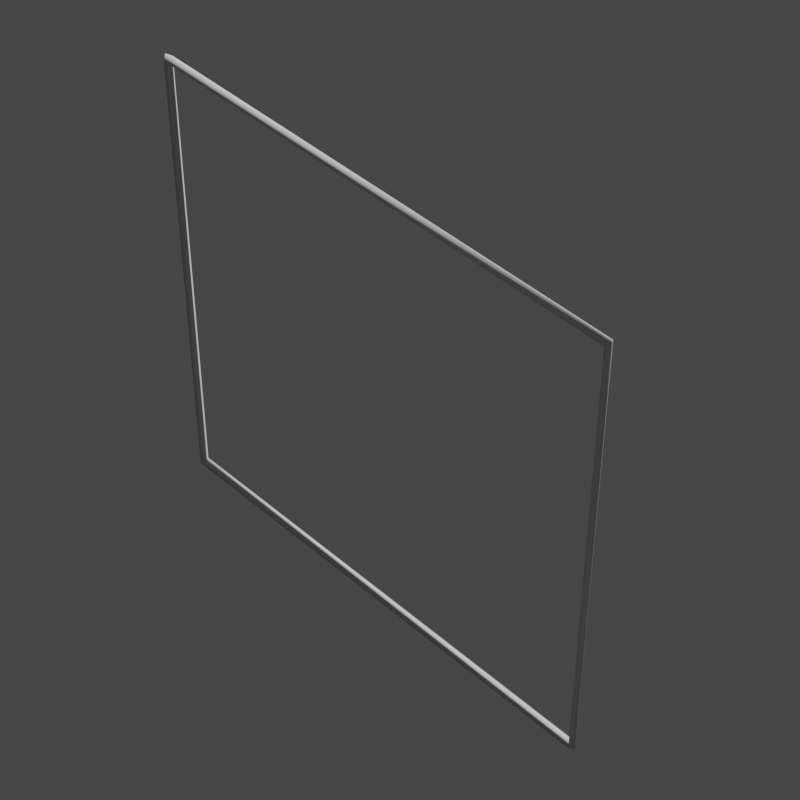 # Source: Square.blend  (saved by Blender 3.0.42; exported with 4.5.12 LTS)
import bpy
from mathutils import Matrix  # noqa: F401  (used for matrix-valued properties, if any)

bpy.ops.wm.read_factory_settings(use_empty=True)
scene = bpy.context.scene
scene.name = 'Scene'

# ---- collections
col_collection = bpy.data.collections.new('Collection'); scene.collection.children.link(col_collection)

# ---- node groups
ng_widget_display = bpy.data.node_groups.new('Widget_Display', 'GeometryNodeTree')
_s = ng_widget_display.interface.new_socket(name='Geometry', in_out='OUTPUT', socket_type='NodeSocketGeometry')
_s = ng_widget_display.interface.new_socket(name='Geometry', in_out='INPUT', socket_type='NodeSocketGeometry')
_s = ng_widget_display.interface.new_socket(name='Thickness', in_out='INPUT', socket_type='NodeSocketFloat')
_s.subtype = 'DISTANCE'
_s.default_value = 0.02
_s.min_value = 0.0
_s = ng_widget_display.interface.new_socket(name='Resolution', in_out='INPUT', socket_type='NodeSocketInt')
_s.default_value = 4
_s.min_value = 3
_s.max_value = 512
ng_widget_display.is_modifier = True
_N = ng_widget_display.nodes; _L = ng_widget_display.links
n0 = _N.new('NodeGroupOutput'); n0.name = 'Group Output'; n0.location = (522, 0)
n1 = _N.new('GeometryNodeCurveToMesh'); n1.name = 'Curve to Mesh'; n1.location = (302, 34)
n2 = _N.new('NodeGroupInput'); n2.name = 'Group Input'; n2.location = (-469, 9)
n3 = _N.new('GeometryNodeSetCurveRadius'); n3.name = 'Set Curve Radius'; n3.location = (72, 72)
n4 = _N.new('GeometryNodeMeshToCurve'); n4.name = 'Mesh to Curve'; n4.location = (-155, 102)
n5 = _N.new('GeometryNodeCurvePrimitiveCircle'); n5.name = 'Curve Circle'; n5.location = (72, -70)
n6 = _N.new('GeometryNodeInputNamedAttribute'); n6.name = 'Named Attribute'; n6.location = (277, 34)
n6.inputs[0].default_value = 'radius'
n7 = _N.new('GeometryNodeSwitch'); n7.name = 'Switch'; n7.location = (277, 34)
n7.input_type = 'FLOAT'
n7.inputs[1].default_value = 1.0
_L.new(n2.outputs[0], n4.inputs[0])
_L.new(n4.outputs[0], n3.inputs[0])
_L.new(n1.outputs[0], n0.inputs[0])
_L.new(n5.outputs[0], n1.inputs[1])
_L.new(n2.outputs[2], n5.inputs[0])
_L.new(n3.outputs[0], n1.inputs[0])
_L.new(n2.outputs[1], n3.inputs[2])
_L.new(n6.outputs[1], n7.inputs[0])
_L.new(n6.outputs[0], n7.inputs[2])
_L.new(n7.outputs[0], n1.inputs[2])
n0.is_active_output = True

# ---- world
world_world = bpy.data.worlds.new('World'); scene.world = world_world
world_world.use_nodes = True; world_world.node_tree.nodes.clear()
_N = world_world.node_tree.nodes; _L = world_world.node_tree.links
n0 = _N.new('ShaderNodeOutputWorld'); n0.name = 'World Output'; n0.location = (300, 300)
n1 = _N.new('ShaderNodeBackground'); n1.name = 'Background'; n1.location = (10, 300)
n1.inputs[0].default_value = (0.05088, 0.05088, 0.05088, 1.0)
_L.new(n1.outputs[0], n0.inputs[0])
n0.is_active_output = True
world_world.color = (0.05088, 0.05088, 0.05088)
world_world.use_sun_shadow = False
world_world.sun_shadow_jitter_overblur = 0.0

# ---- cameras
cam_camera = bpy.data.cameras.new('Camera')
cam_camera.lens = 100.0

# ---- meshes
me_wgt_rig_master_eye_r = bpy.data.meshes.new('WGT-rig_master_eye.R')
me_wgt_rig_master_eye_r.from_pydata([(0.5, -2.98e-08, 0.5), (-0.5, -2.98e-08, 0.5), (0.5, 2.98e-08, -0.5), (-0.5, 2.98e-08, -0.5)], [(0, 1), (2, 3), (0, 2), (3, 1)], [])
me_wgt_rig_master_eye_r.use_remesh_fix_poles = True
me_wgt_rig_master_eye_r.use_remesh_preserve_attributes = False
me_wgt_rig_master_eye_r.use_mirror_vertex_groups = False
me_wgt_rig_master_eye_r.update()
me_wgt_rig_master_eye_r_001 = bpy.data.meshes.new('WGT-rig_master_eye.R.001')
me_wgt_rig_master_eye_r_001.from_pydata([(0.493, -2.939e-08, 0.493), (-0.493, -2.939e-08, 0.493), (0.493, 2.939e-08, -0.493), (-0.493, 2.939e-08, -0.493)], [(0, 1), (2, 3), (0, 2), (3, 1)], [])
me_wgt_rig_master_eye_r_001.use_remesh_fix_poles = True
me_wgt_rig_master_eye_r_001.use_remesh_preserve_attributes = False
me_wgt_rig_master_eye_r_001.use_mirror_vertex_groups = False
me_wgt_rig_master_eye_r_001.update()

# ---- objects
ob_widget = bpy.data.objects.new('Widget', me_wgt_rig_master_eye_r)
ob_widget_thumbnail_mesh = bpy.data.objects.new('Widget_Thumbnail_Mesh', me_wgt_rig_master_eye_r_001)
ob_camera_widget_thumbnail_mesh = bpy.data.objects.new('Camera_Widget_Thumbnail_Mesh', cam_camera)

# ---- transforms, parenting, visibility, modifiers, constraints
ob_widget.location = (0.0, 0.0, 0.0)
ob_widget.lineart.crease_threshold = 0.0
ob_widget_thumbnail_mesh.location = (0.0, 0.0, 0.0)
ob_widget_thumbnail_mesh.lineart.crease_threshold = 0.0
_m = ob_widget_thumbnail_mesh.modifiers.new('Widget_Display', 'NODES')
_m.node_group = ng_widget_display
_gi = [s.identifier for s in ng_widget_display.interface.items_tree if s.item_type == 'SOCKET' and s.in_out == 'INPUT']
_m[_gi[1]] = 0.01  # Thickness
ob_camera_widget_thumbnail_mesh.location = (-1.948, 1.887, 2.738)
ob_camera_widget_thumbnail_mesh.rotation_euler = (0.7854, 4.053e-10, -2.356)

# ---- collection membership
col_collection.objects.link(ob_widget)
col_collection.objects.link(ob_widget_thumbnail_mesh)
col_collection.objects.link(ob_camera_widget_thumbnail_mesh)

# ---- scene / render settings (as saved in the file)
scene.camera = ob_camera_widget_thumbnail_mesh
scene.frame_start = 1; scene.frame_end = 250; scene.frame_set(1)
scene.render.engine = 'BLENDER_EEVEE_NEXT'
scene.render.resolution_x = 1080
scene.cycles.sampling_pattern = 'TABULATED_SOBOL'
scene.cycles.use_light_tree = False
scene.view_settings.view_transform = 'Filmic'
bpy.context.view_layer.update()

# ---- added for rendering (the .blend has no usable light): sun
light_auto_sun = bpy.data.lights.new('AutoSun', 'SUN')
light_auto_sun.energy = 3.0
light_auto_sun.angle = 0.0523599
ob_auto_sun = bpy.data.objects.new('AutoSun', light_auto_sun)
scene.collection.objects.link(ob_auto_sun)
ob_auto_sun.rotation_euler = (0.872665, 0.174533, 0.523599)
bpy.context.view_layer.update()
